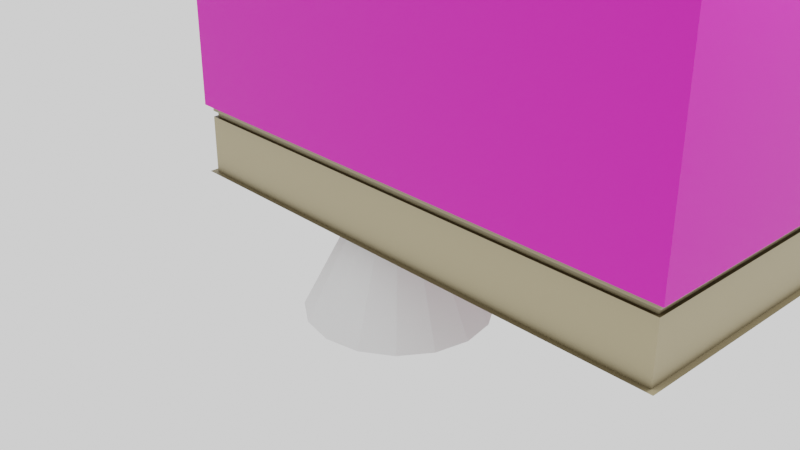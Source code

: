 # Source: RoyalScenary.blend  (saved by Blender 4.4.32; exported with 4.5.12 LTS)
import bpy
from mathutils import Matrix  # noqa: F401  (used for matrix-valued properties, if any)

bpy.ops.wm.read_factory_settings(use_empty=True)
scene = bpy.context.scene
scene.name = 'Scene'

# ---- collections
col_collection = bpy.data.collections.new('Collection'); scene.collection.children.link(col_collection)

# ---- images (referenced by path relative to the original .blend; pixels are not part of the script)
import os
ASSET_DIR = os.environ.get("B2B_ASSET_DIR", "")  # directory of the original .blend (textures are referenced by path, not embedded)
HERE = os.path.dirname(os.path.abspath(__file__))  # packed textures are extracted next to this script under _unpacked/

def load_image(name, relpath, width, height, colorspace="sRGB"):
    """Load a texture the original file referenced (path relative to the .blend, or extracted next to this script)."""
    p = next((c for c in (os.path.join(HERE, relpath), os.path.join(ASSET_DIR, relpath)) if relpath and os.path.exists(c)), "")
    if p:
        img = bpy.data.images.load(p, check_existing=True)
        img.name = name
    else:  # same state as the original file: an image datablock whose file is absent (Cycles renders it pink)
        img = bpy.data.images.new(name, width, height)
        img.source = "FILE"
        img.filepath = "//" + (relpath or name)
    img.colorspace_settings.name = colorspace
    return img
img_other_texture_jpg = load_image('other_texture.jpg', 'other_texture.jpg', 1024, 1024, 'sRGB')
img_diffuse2 = load_image('Diffuse2', 'RoyalScenary.png', 1024, 1024, 'sRGB')
img_second_wall_texture_jpg = load_image('second_wall_texture.jpg', 'second_wall_texture.jpg', 1024, 1024, 'sRGB')

# ---- materials (node trees are filled in below, after node groups)
mat_material = bpy.data.materials.new('Material')
mat_material.alpha_threshold = 0.0
mat_material.use_transparent_shadow = False
mat_material.roughness = 0.5
mat_material.line_color = (0.0, 0.0, 0.0, 1.0)
mat_material_001 = bpy.data.materials.new('Material.001')
mat_material_001.use_transparent_shadow = False
mat_material_001.roughness = 0.5
mat_material_002 = bpy.data.materials.new('Material.002')
mat_material_002.use_transparent_shadow = False

# ---- material node trees
mat_material.use_nodes = True; mat_material.node_tree.nodes.clear()
_N = mat_material.node_tree.nodes; _L = mat_material.node_tree.links
n0 = _N.new('ShaderNodeOutputMaterial'); n0.name = 'Material Output'; n0.location = (300, 300)
n1 = _N.new('ShaderNodeBsdfPrincipled'); n1.name = 'Principled BSDF'; n1.location = (10, 300)
n1.distribution = 'GGX'
n1.subsurface_method = 'RANDOM_WALK_SKIN'
n1.inputs[3].default_value = 1.45
n1.inputs[27].default_value = (0.0, 0.0, 0.0, 1.0)
n1.inputs[28].default_value = 1.0
n2 = _N.new('ShaderNodeTexImage'); n2.name = 'Image Texture'; n2.location = (-937, 247)
n2.image = img_other_texture_jpg
n3 = _N.new('ShaderNodeMix'); n3.name = 'Mix'; n3.location = (-623, 283)
n3.data_type = 'RGBA'
n3.blend_type = 'MULTIPLY'
n3.inputs[0].default_value = 0.5833
n3.inputs[7].default_value = (0.4991, 0.2821, 0.01861, 1.0)
n4 = _N.new('ShaderNodeAmbientOcclusion'); n4.name = 'Ambient Occlusion'; n4.location = (-777, 516)
n4.samples = 18
n5 = _N.new('ShaderNodeMix'); n5.name = 'Mix.001'; n5.location = (-271, 385)
n5.data_type = 'RGBA'
n5.inputs[6].default_value = (0.03637, 0.02122, 0.0009271, 1.0)
n6 = _N.new('ShaderNodeValToRGB'); n6.name = 'Color Ramp'; n6.location = (-585, 517)
while len(n6.color_ramp.elements) > 1: n6.color_ramp.elements.remove(n6.color_ramp.elements[-1])
n6.color_ramp.elements[0].position = 0.3091; n6.color_ramp.elements[0].color = (0.0, 0.0, 0.0, 1.0)
_e = n6.color_ramp.elements.new(1.0); _e.color = (1.0, 1.0, 1.0, 1.0)
n7 = _N.new('ShaderNodeTexImage'); n7.name = 'Image Texture.001'; n7.location = (816, 445)
n7.image = img_diffuse2
_L.new(n1.outputs[0], n0.inputs[0])
_L.new(n2.outputs[0], n3.inputs[6])
_L.new(n6.outputs[0], n5.inputs[0])
_L.new(n4.outputs[0], n6.inputs[0])
_L.new(n5.outputs[2], n1.inputs[0])
_L.new(n3.outputs[2], n5.inputs[7])
n0.is_active_output = True
mat_material_001.use_nodes = True; mat_material_001.node_tree.nodes.clear()
_N = mat_material_001.node_tree.nodes; _L = mat_material_001.node_tree.links
n0 = _N.new('ShaderNodeBsdfPrincipled'); n0.name = 'Principled BSDF'; n0.location = (10, 300)
n0.distribution = 'GGX'
n0.subsurface_method = 'RANDOM_WALK_SKIN'
n0.inputs[3].default_value = 1.45
n0.inputs[27].default_value = (0.0, 0.0, 0.0, 1.0)
n0.inputs[28].default_value = 1.0
n1 = _N.new('ShaderNodeOutputMaterial'); n1.name = 'Material Output'; n1.location = (300, 300)
n2 = _N.new('ShaderNodeTexImage'); n2.name = 'Image Texture'; n2.location = (-945, 281)
n2.image = img_second_wall_texture_jpg
n3 = _N.new('ShaderNodeValToRGB'); n3.name = 'Color Ramp'; n3.location = (-606, 219)
while len(n3.color_ramp.elements) > 1: n3.color_ramp.elements.remove(n3.color_ramp.elements[-1])
n3.color_ramp.elements[0].position = 0.0; n3.color_ramp.elements[0].color = (0.1238, 0.1238, 0.1238, 1.0)
_e = n3.color_ramp.elements.new(0.2773); _e.color = (1.0, 1.0, 1.0, 1.0)
n4 = _N.new('ShaderNodeMix'); n4.name = 'Mix'; n4.location = (-294, 248)
n4.data_type = 'RGBA'
n4.blend_type = 'MULTIPLY'
n4.inputs[0].default_value = 0.8083
n4.inputs[7].default_value = (0.2444, 0.164, 0.001455, 1.0)
n5 = _N.new('ShaderNodeAmbientOcclusion'); n5.name = 'Ambient Occlusion'; n5.location = (-900, 644)
n5.samples = 18
n6 = _N.new('ShaderNodeMix'); n6.name = 'Mix.001'; n6.location = (-232, 516)
n6.data_type = 'RGBA'
n6.inputs[6].default_value = (0.03637, 0.02122, 0.0009271, 1.0)
n7 = _N.new('ShaderNodeValToRGB'); n7.name = 'Color Ramp.001'; n7.location = (-707, 645)
while len(n7.color_ramp.elements) > 1: n7.color_ramp.elements.remove(n7.color_ramp.elements[-1])
n7.color_ramp.elements[0].position = 0.3091; n7.color_ramp.elements[0].color = (0.0, 0.0, 0.0, 1.0)
_e = n7.color_ramp.elements.new(1.0); _e.color = (1.0, 1.0, 1.0, 1.0)
n8 = _N.new('ShaderNodeTexImage'); n8.name = 'Image Texture.001'; n8.location = (754, 509)
n8.image = img_diffuse2
_L.new(n0.outputs[0], n1.inputs[0])
_L.new(n2.outputs[0], n3.inputs[0])
_L.new(n3.outputs[0], n4.inputs[6])
_L.new(n7.outputs[0], n6.inputs[0])
_L.new(n5.outputs[0], n7.inputs[0])
_L.new(n4.outputs[2], n6.inputs[7])
_L.new(n6.outputs[2], n0.inputs[0])
n1.is_active_output = True
mat_material_002.use_nodes = True; mat_material_002.node_tree.nodes.clear()
_N = mat_material_002.node_tree.nodes; _L = mat_material_002.node_tree.links
n0 = _N.new('ShaderNodeBsdfPrincipled'); n0.name = 'Principled BSDF'; n0.location = (10, 300)
n0.distribution = 'GGX'
n0.subsurface_method = 'RANDOM_WALK_SKIN'
n0.inputs[3].default_value = 1.45
n0.inputs[13].default_value = 0.0
n0.inputs[27].default_value = (0.0, 0.0, 0.0, 1.0)
n0.inputs[28].default_value = 1.0
n1 = _N.new('ShaderNodeOutputMaterial'); n1.name = 'Material Output'; n1.location = (300, 300)
n2 = _N.new('ShaderNodeAmbientOcclusion'); n2.name = 'Ambient Occlusion'; n2.location = (-1110, 427)
n2.samples = 18
n3 = _N.new('ShaderNodeMix'); n3.name = 'Mix.001'; n3.location = (-604, 296)
n3.data_type = 'RGBA'
n3.inputs[6].default_value = (0.03637, 0.02122, 0.0009271, 1.0)
n3.inputs[7].default_value = (1.0, 0.8469, 0.6514, 1.0)
n4 = _N.new('ShaderNodeValToRGB'); n4.name = 'Color Ramp'; n4.location = (-923, 428)
while len(n4.color_ramp.elements) > 1: n4.color_ramp.elements.remove(n4.color_ramp.elements[-1])
n4.color_ramp.elements[0].position = 0.04545; n4.color_ramp.elements[0].color = (0.0, 0.0, 0.0, 1.0)
_e = n4.color_ramp.elements.new(1.0); _e.color = (1.0, 1.0, 1.0, 1.0)
n5 = _N.new('ShaderNodeTexImage'); n5.name = 'Image Texture.001'; n5.location = (718, 470)
n5.image = img_diffuse2
_L.new(n0.outputs[0], n1.inputs[0])
_L.new(n4.outputs[0], n3.inputs[0])
_L.new(n2.outputs[0], n4.inputs[0])
_L.new(n3.outputs[2], n0.inputs[0])
n1.is_active_output = True

# ---- world
world_world = bpy.data.worlds.new('World'); scene.world = world_world
world_world.use_nodes = True; world_world.node_tree.nodes.clear()
_N = world_world.node_tree.nodes; _L = world_world.node_tree.links
n0 = _N.new('ShaderNodeOutputWorld'); n0.name = 'World Output'; n0.location = (300, 300)
n1 = _N.new('ShaderNodeBackground'); n1.name = 'Background'; n1.location = (10, 300)
n1.inputs[0].default_value = (1.0, 1.0, 1.0, 1.0)
_L.new(n1.outputs[0], n0.inputs[0])
n0.is_active_output = True
world_world.color = (0.05088, 0.05088, 0.05088)
world_world.use_sun_shadow = False
world_world.sun_shadow_jitter_overblur = 0.0

# ---- cameras
cam_camera = bpy.data.cameras.new('Camera')
cam_camera.clip_end = 100.0
cam_camera.ortho_scale = 7.314

# ---- lights
light_light = bpy.data.lights.new('Light', 'POINT')
light_light.transmission_factor = 0.0
light_light.energy = 1000.0
light_light.shadow_soft_size = 0.1
light_light.shadow_maximum_resolution = 0.006
light_light.use_absolute_resolution = True

# ---- meshes
me_shipwheel2 = bpy.data.meshes.new('shipwheel2')
me_shipwheel2.from_pydata([(-9.378, 11.51, -0.4152), (-9.378, -11.91, -0.4152), (20.19, 11.51, -0.4152), (20.19, -11.91, -0.4152), (-9.378, 11.51, 37.62), (-9.378, -11.91, 37.62), (20.19, 11.51, 37.62), (20.19, -11.91, 37.62), (-9.378, -6.869, -0.4152), (20.19, -6.869, 37.62), (20.19, -6.869, -0.4152), (-9.378, -6.869, 37.62), (-8.988, -11.91, 37.23), (19.8, -11.91, 37.23), (-8.988, -11.91, -0.02514), (-8.988, -6.869, -0.02514), (19.8, -6.869, -0.02514), (19.8, -11.91, -0.02514), (-8.988, -6.869, 37.23), (19.8, -6.869, 37.23), (19.57, -7.745, 0.1992), (19.57, -7.325, 0.1992), (19.57, -7.325, 37.01), (19.57, -7.745, 37.01), (-8.988, -7.325, -0.02514), (-8.988, -7.745, -0.02514), (19.8, -7.325, -0.02514), (19.8, -7.745, -0.02514), (-8.988, -7.745, 37.23), (-8.988, -7.325, 37.23), (19.8, -7.745, 37.23), (19.8, -7.325, 37.23), (-8.763, -7.745, 37.01), (-8.763, -7.325, 37.01), (-8.763, -7.325, 0.1992), (-8.763, -7.745, 0.1992), (20.19, 8.852, 37.62), (-9.378, 8.852, -0.4152), (20.19, 8.852, -0.4152), (-9.378, 8.852, 37.62)], [], [(0, 2, 6, 4), (38, 36, 6, 2), (36, 39, 4, 6), (24, 26, 16, 15), (37, 38, 2, 0), (39, 37, 0, 4), (8, 11, 18, 15), (11, 9, 19, 18), (1, 3, 17, 14), (7, 5, 12, 13), (17, 13, 30, 27), (22, 21, 20, 23), (13, 12, 28, 30), (5, 1, 14, 12), (9, 10, 16, 19), (3, 7, 13, 17), (10, 8, 15, 16), (26, 31, 19, 16), (31, 29, 18, 19), (29, 24, 15, 18), (14, 17, 27, 25), (29, 31, 22, 33), (26, 24, 34, 21), (25, 27, 20, 35), (28, 25, 35, 32), (12, 14, 25, 28), (33, 22, 23, 32), (21, 34, 35, 20), (34, 33, 32, 35), (27, 30, 23, 20), (31, 26, 21, 22), (24, 29, 33, 34), (30, 28, 32, 23), (11, 8, 37, 39), (8, 10, 38, 37), (9, 11, 39, 36), (10, 9, 36, 38)])
me_shipwheel2.polygons.foreach_set('material_index', [2, 2, 2, 1, 2, 2, 1, 1, 1, 1, 1, 1, 1, 1, 1, 1, 1, 1, 1, 1, 1, 1, 1, 1, 1, 1, 1, 1, 1, 1, 1, 1, 1, 0, 0, 0, 0])
_uv = me_shipwheel2.uv_layers.new(name='UVMap')
_uv.uv.foreach_set('vector', [-0.5195, -0.8361, 1.519, -0.8361, 1.519, 1.836, -0.5195, 1.836, 1.124, -0.8361, 1.124, 1.836, 1.307, 1.836, 1.307, -0.8361, 1.519, 1.136, -0.5195, 1.136, -0.5195, 1.322, 1.519, 1.322, -1.393, -0.02796, 2.393, -0.02796, 2.393, 0.1029, -1.393, 0.1029, -0.5195, 1.136, 1.519, 1.136, 1.519, 1.322, -0.5195, 1.322, -0.8116, 1.136, 1.812, 1.136, 1.812, 1.322, -0.8116, 1.322, 2.936, 0.1029, -1.936, 0.1029, -1.936, 0.1029, 2.936, 0.1029, -1.393, 0.1029, 2.393, 0.1029, 2.393, 0.1029, -1.393, 0.1029, 0.0, 0.0, 0.0, 0.0, 0.0, 0.0, 0.0, 0.0, 0.0, 0.0, 0.0, 0.0, 0.0, 0.0, 0.0, 0.0, -0.9995, -1.981, -0.9995, 2.981, -0.07214, 2.981, -0.07214, -1.981, -0.01828, 2.981, -0.01828, -1.981, -0.07214, -1.981, -0.07214, 2.981, 2.393, -1.027, -1.393, -1.027, -1.393, -0.08283, 2.393, -0.08283, 0.0, 0.0, 0.0, 0.0, 0.0, 0.0, 0.0, 0.0, 0.1101, 2.981, 0.1101, -1.981, 0.1101, -1.981, 0.1101, 2.981, 0.0, 0.0, 0.0, 0.0, 0.0, 0.0, 0.0, 0.0, 2.393, 0.1029, -1.393, 0.1029, -1.393, 0.1029, 2.393, 0.1029, -0.01828, -1.981, -0.01828, 2.981, 0.1101, 2.981, 0.1101, -1.981, 2.393, -0.02796, -1.393, -0.02796, -1.393, 0.1029, 2.393, 0.1029, -1.936, -0.02796, 2.936, -0.02796, 2.936, 0.1029, -1.936, 0.1029, -1.393, -1.027, 2.393, -1.027, 2.393, -0.08283, -1.393, -0.08283, -1.393, -0.02796, 2.393, -0.02796, 2.393, -0.02796, -1.393, -0.02796, 2.393, -0.02796, -1.393, -0.02796, -1.393, -0.02796, 2.393, -0.02796, -1.393, -0.08283, 2.393, -0.08283, 2.393, -0.08283, -1.393, -0.08283, -1.936, -0.08283, 2.936, -0.08283, 2.936, -0.08283, -1.936, -0.08283, -1.936, -1.027, 2.936, -1.027, 2.936, -0.08283, -1.936, -0.08283, -1.393, -0.02796, 2.393, -0.02796, 2.393, -0.08283, -1.393, -0.08283, 2.393, -0.02796, -1.393, -0.02796, -1.393, -0.08283, 2.393, -0.08283, 2.936, -0.02796, -1.936, -0.02796, -1.936, -0.08283, 2.936, -0.08283, -0.07214, -1.981, -0.07214, 2.981, -0.07214, 2.981, -0.07214, -1.981, -0.01828, 2.981, -0.01828, -1.981, -0.01828, -1.981, -0.01828, 2.981, 2.936, -0.02796, -1.936, -0.02796, -1.936, -0.02796, 2.936, -0.02796, 2.393, -0.08283, -1.393, -0.08283, -1.393, -0.08283, 2.393, -0.08283, -0.8116, 0.2862, 1.812, 0.2862, 1.812, 1.136, -0.8116, 1.136, -0.5195, 0.2862, 1.519, 0.2862, 1.519, 1.136, -0.5195, 1.136, 1.519, 0.2862, -0.5195, 0.2862, -0.5195, 1.136, 1.519, 1.136, 0.2901, -0.8361, 0.2901, 1.836, 1.124, 1.836, 1.124, -0.8361])
_uv.active_render = True
_uv = me_shipwheel2.uv_layers.new(name='UVMap.001')
_uv.uv.foreach_set('vector', [0.7423, 0.4776, 0.7423, 0.5618, 0.634, 0.5618, 0.634, 0.4776, 0.9917, 0.7346, 0.5516, 0.7346, 0.5516, 0.7039, 0.9917, 0.7039, 0.8937, 0.6424, 0.5516, 0.6424, 0.5516, 0.6117, 0.8937, 0.6117, 0.5379, 0.8456, 0.01486, 0.8456, 0.01486, 0.8245, 0.5379, 0.8245, 0.8937, 0.6731, 0.5516, 0.6731, 0.5516, 0.6424, 0.8937, 0.6424, 0.5516, 0.6731, 0.9917, 0.6731, 0.9917, 0.7039, 0.5516, 0.7039, 0.5129, 0.9179, 0.007957, 0.9179, 0.01387, 0.8998, 0.5128, 0.8998, 0.5192, 0.7103, 0.005222, 0.7103, 0.012, 0.6922, 0.5124, 0.6922, 0.01486, 0.7464, 0.5382, 0.7464, 0.538, 0.7645, 0.02103, 0.7645, -0.004398, 0.7283, 0.5232, 0.7283, 0.5162, 0.7103, 0.002562, 0.7103, 0.7565, 0.5825, 0.7565, 3.06e-08, 0.8782, 2.592e-08, 0.8782, 0.5825, 0.007169, 0.9373, 0.4808, 0.9373, 0.4808, 0.9568, 0.007169, 0.9568, 0.9956, 0.9964, 0.5456, 0.9964, 0.5456, 0.8746, 0.9956, 0.8746, 0.007169, 0.8817, 0.4966, 0.8817, 0.4916, 0.8998, 0.01219, 0.8998, 0.007169, 0.8637, 0.4966, 0.8637, 0.4916, 0.8817, 0.01219, 0.8817, 0.5412, 0.8637, 0.01486, 0.8637, 0.02103, 0.8456, 0.5411, 0.8456, 0.01486, 0.7283, 0.5382, 0.7283, 0.538, 0.7464, 0.02103, 0.7464, 0.4866, 0.999, 0.007169, 0.999, 0.007169, 0.9779, 0.4866, 0.9779, 0.01237, 0.8034, 0.5368, 0.8034, 0.5368, 0.8245, 0.01237, 0.8245, 0.007957, 0.9568, 0.5127, 0.9568, 0.5127, 0.9779, 0.007957, 0.9779, 0.9956, 0.8746, 0.5456, 0.8746, 0.5456, 0.7528, 0.9956, 0.7528, 0.5437, 0.6146, 0.04679, 0.6146, 0.05066, 0.6039, 0.5398, 0.6039, -0.002271, 0.6402, 0.5374, 0.6402, 0.5373, 0.6506, 0.001389, 0.6506, -0.002271, 0.6299, 0.5374, 0.6299, 0.5373, 0.6402, 0.001389, 0.6402, 0.007169, 0.6818, 0.4866, 0.6818, 0.4837, 0.6922, 0.01006, 0.6922, 1.0, -8.449e-09, 1.0, 0.5825, 0.8782, 0.5825, 0.8782, -1.468e-08, 0.5286, 0.7839, 0.01237, 0.7839, 0.01237, 0.7645, 0.5286, 0.7645, 0.01486, 0.7839, 0.5377, 0.7839, 0.5377, 0.8034, 0.01486, 0.8034, 0.4353, 0.9373, 0.007169, 0.9373, 0.007169, 0.9179, 0.4353, 0.9179, 0.4354, 0.6818, 0.007169, 0.6818, 0.01006, 0.6714, 0.4353, 0.6714, 0.007169, 0.661, 0.4866, 0.661, 0.4837, 0.6714, 0.01006, 0.6714, 0.5405, 0.661, -0.002271, 0.661, 0.001389, 0.6506, 0.5404, 0.6506, 0.5437, 0.6299, 0.04679, 0.6299, 0.05066, 0.6195, 0.5398, 0.6195, 0.3782, 1.897e-08, 0.3782, 0.5947, 0.1891, 0.5947, 0.1891, 6.913e-08, 0.3782, 0.4622, 0.3782, -1.265e-09, 0.5674, 1.301e-08, 0.5674, 0.4622, 0.7565, 2.529e-09, 0.7565, 0.4622, 0.5674, 0.4622, 0.5674, 1.681e-08, 1.491e-08, 0.5947, 3.728e-09, -1.869e-16, 0.1891, 5.016e-08, 0.1891, 0.5947])
me_shipwheel2.materials.append(mat_material)
me_shipwheel2.materials.append(mat_material_001)
me_shipwheel2.materials.append(mat_material_002)
me_shipwheel2.update()
me_shipwheel2.normals_split_custom_set([tuple(v) for v in zip(*[iter([0.0, -1.0, 5.427e-08, 0.0, -1.0, 5.427e-08, 0.0, -1.0, 5.427e-08, 0.0, -1.0, 5.427e-08, -1.0, 0.0, 0.0, -1.0, 0.0, 0.0, -1.0, 0.0, 0.0, -1.0, 0.0, 0.0, 0.0, 0.0, -1.0, 0.0, 0.0, -1.0, 0.0, 0.0, -1.0, 0.0, 0.0, -1.0, 0.0, 1.309e-07, 1.0, 0.0, 1.309e-07, 1.0, 0.0, 1.309e-07, 1.0, 0.0, 1.309e-07, 1.0, 0.0, 7.857e-08, 1.0, 0.0, 7.857e-08, 1.0, 0.0, 7.857e-08, 1.0, 0.0, 7.857e-08, 1.0, 1.0, 0.0, 0.0, 1.0, 0.0, 0.0, 1.0, 0.0, 0.0, 1.0, 0.0, 0.0, 0.0, 1.0, -4.87e-08, 0.0, 1.0, -4.87e-08, 0.0, 1.0, -4.87e-08, 0.0, 1.0, -4.87e-08, 1.634e-08, 1.0, 0.0, 1.634e-08, 1.0, 0.0, 1.634e-08, 1.0, 0.0, 1.634e-08, 1.0, 0.0, 0.0, -1.0, 0.0, 0.0, -1.0, 0.0, 0.0, -1.0, 0.0, 0.0, -1.0, 0.0, 0.0, -1.0, 0.0, 0.0, -1.0, 0.0, 0.0, -1.0, 0.0, 0.0, -1.0, 0.0, -1.0, 3.936e-07, 0.0, -1.0, 3.936e-07, 0.0, -1.0, 3.936e-07, 0.0, -1.0, 3.936e-07, 0.0, -1.0, 0.0, 0.0, -1.0, 0.0, 0.0, -1.0, 0.0, 0.0, -1.0, 0.0, 0.0, 2.083e-08, 0.0, -1.0, 2.083e-08, 0.0, -1.0, 2.083e-08, 0.0, -1.0, 2.083e-08, 0.0, -1.0, -2.477e-13, -1.0, 6.494e-08, -2.477e-13, -1.0, 6.494e-08, -2.477e-13, -1.0, 6.494e-08, -2.477e-13, -1.0, 6.494e-08, 0.0, 1.0, -4.87e-08, 0.0, 1.0, -4.87e-08, 0.0, 1.0, -4.87e-08, 0.0, 1.0, -4.87e-08, 2.477e-13, -1.0, 6.494e-08, 2.477e-13, -1.0, 6.494e-08, 2.477e-13, -1.0, 6.494e-08, 2.477e-13, -1.0, 6.494e-08, 0.0, 1.0, -1.341e-06, 0.0, 1.0, -1.341e-06, 0.0, 1.0, -1.341e-06, 0.0, 1.0, -1.341e-06, -1.0, 0.0, 0.0, -1.0, 0.0, 0.0, -1.0, 0.0, 0.0, -1.0, 0.0, 0.0, 4.485e-08, 0.0, -1.0, 4.485e-08, 0.0, -1.0, 4.485e-08, 0.0, -1.0, 4.485e-08, 0.0, -1.0, 1.0, 0.0, 0.0, 1.0, 0.0, 0.0, 1.0, 0.0, 0.0, 1.0, 0.0, 0.0, 0.0, 1.114e-07, 1.0, 0.0, 1.114e-07, 1.0, 0.0, 1.114e-07, 1.0, 0.0, 1.114e-07, 1.0, 1.67e-08, 1.0, 0.0, 1.67e-08, 1.0, 0.0, 1.67e-08, 1.0, 0.0, 1.67e-08, 1.0, 0.0, 0.0, 1.0, 0.0, 0.0, 1.0, 0.0, 0.0, 1.0, 0.0, 0.0, 1.0, 0.0, 0.0, -1.0, 0.0, 0.0, -1.0, 0.0, 0.0, -1.0, 0.0, 0.0, -1.0, 0.0, -4.378e-13, -1.0, 5.738e-08, -4.378e-13, -1.0, 5.738e-08, -4.378e-13, -1.0, 5.738e-08, -4.378e-13, -1.0, 5.738e-08, 1.0, 1.968e-07, 0.0, 1.0, 1.968e-07, 0.0, 1.0, 1.968e-07, 0.0, 1.0, 1.968e-07, 0.0, 3.969e-08, 0.0, -1.0, 3.969e-08, 0.0, -1.0, 3.969e-08, 0.0, -1.0, 3.969e-08, 0.0, -1.0, 0.0, 7.087e-08, 1.0, 0.0, 7.087e-08, 1.0, 0.0, 7.087e-08, 1.0, 0.0, 7.087e-08, 1.0, 1.0, 0.0, 0.0, 1.0, 0.0, 0.0, 1.0, 0.0, 0.0, 1.0, 0.0, 0.0, 2.189e-13, -1.0, 4.304e-08, 2.189e-13, -1.0, 4.304e-08, 2.189e-13, -1.0, 4.304e-08, 2.189e-13, -1.0, 4.304e-08, -2.189e-13, 1.0, -4.304e-08, -2.189e-13, 1.0, -4.304e-08, -2.189e-13, 1.0, -4.304e-08, -2.189e-13, 1.0, -4.304e-08, 4.378e-13, 1.0, -5.738e-08, 4.378e-13, 1.0, -5.738e-08, 4.378e-13, 1.0, -5.738e-08, 4.378e-13, 1.0, -5.738e-08, -1.67e-08, -1.0, 2.381e-06, -1.67e-08, -1.0, 2.381e-06, -1.67e-08, -1.0, 2.381e-06, -1.67e-08, -1.0, 2.381e-06, 1.0, 0.0, 0.0, 1.0, 0.0, 0.0, 1.0, 0.0, 0.0, 1.0, 0.0, 0.0, 0.0, 7.203e-08, 1.0, 0.0, 7.203e-08, 1.0, 0.0, 7.203e-08, 1.0, 0.0, 7.203e-08, 1.0, 0.0, -2.426e-07, -1.0, 0.0, -2.426e-07, -1.0, 0.0, -2.426e-07, -1.0, 0.0, -2.426e-07, -1.0, -1.0, -1.021e-07, 0.0, -1.0, -1.021e-07, 0.0, -1.0, -1.021e-07, 0.0, -1.0, -1.021e-07, 0.0])] * 3)])
me_cone = bpy.data.meshes.new('Cone')
me_cone.from_pydata([(0.0, 1.0, -1.0), (0.3827, 0.9239, -1.0), (0.7071, 0.7071, -1.0), (0.9239, 0.3827, -1.0), (1.0, 0.0, -1.0), (0.9239, -0.3827, -1.0), (0.7071, -0.7071, -1.0), (0.3827, -0.9239, -1.0), (0.0, -1.0, -1.0), (-0.3827, -0.9239, -1.0), (-0.7071, -0.7071, -1.0), (-0.9239, -0.3827, -1.0), (-1.0, 0.0, -1.0), (-0.9239, 0.3827, -1.0), (-0.7071, 0.7071, -1.0), (-0.3827, 0.9239, -1.0), (0.0, 0.0, 1.0)], [], [(0, 16, 1), (1, 16, 2), (2, 16, 3), (3, 16, 4), (4, 16, 5), (5, 16, 6), (6, 16, 7), (7, 16, 8), (8, 16, 9), (9, 16, 10), (10, 16, 11), (11, 16, 12), (12, 16, 13), (13, 16, 14), (0, 1, 2, 3, 4, 5, 6, 7, 8, 9, 10, 11, 12, 13, 14, 15), (14, 16, 15), (15, 16, 0)])
_uv = me_cone.uv_layers.new(name='UVMap')
_uv.uv.foreach_set('vector', [0.25, 0.49, 0.25, 0.25, 0.3418, 0.4717, 0.3418, 0.4717, 0.25, 0.25, 0.4197, 0.4197, 0.4197, 0.4197, 0.25, 0.25, 0.4717, 0.3418, 0.4717, 0.3418, 0.25, 0.25, 0.49, 0.25, 0.49, 0.25, 0.25, 0.25, 0.4717, 0.1582, 0.4717, 0.1582, 0.25, 0.25, 0.4197, 0.08029, 0.4197, 0.08029, 0.25, 0.25, 0.3418, 0.02827, 0.3418, 0.02827, 0.25, 0.25, 0.25, 0.01, 0.25, 0.01, 0.25, 0.25, 0.1582, 0.02827, 0.1582, 0.02827, 0.25, 0.25, 0.08029, 0.08029, 0.08029, 0.08029, 0.25, 0.25, 0.02827, 0.1582, 0.02827, 0.1582, 0.25, 0.25, 0.01, 0.25, 0.01, 0.25, 0.25, 0.25, 0.02827, 0.3418, 0.02827, 0.3418, 0.25, 0.25, 0.08029, 0.4197, 0.75, 0.49, 0.8418, 0.4717, 0.9197, 0.4197, 0.9717, 0.3418, 0.99, 0.25, 0.9717, 0.1582, 0.9197, 0.08029, 0.8418, 0.02827, 0.75, 0.01, 0.6582, 0.02827, 0.5803, 0.08029, 0.5283, 0.1582, 0.51, 0.25, 0.5283, 0.3418, 0.5803, 0.4197, 0.6582, 0.4717, 0.08029, 0.4197, 0.25, 0.25, 0.1582, 0.4717, 0.1582, 0.4717, 0.25, 0.25, 0.25, 0.49])
me_cone.update()

# ---- objects
ob_light = bpy.data.objects.new('Light', light_light)
ob_camera = bpy.data.objects.new('Camera', cam_camera)
ob_shipwheel2 = bpy.data.objects.new('shipwheel2', me_shipwheel2)
ob_cone = bpy.data.objects.new('Cone', me_cone)

# ---- transforms, parenting, visibility, modifiers, constraints
ob_light.location = (4.076, 1.005, 5.904)
ob_light.rotation_euler = (0.6503, 0.05522, 1.866)
ob_light.lock_rotations_4d = False
ob_light.empty_display_type = 'ARROWS'
ob_light.color = (0.0, 0.0, 0.0, 0.0)
ob_light.lineart.crease_threshold = 0.0
ob_camera.location = (7.359, -6.926, 4.958)
ob_camera.rotation_euler = (1.109, 0.0, 0.8149)
ob_camera.lock_rotations_4d = False
ob_camera.empty_display_type = 'ARROWS'
ob_camera.color = (0.0, 0.0, 0.0, 0.0)
ob_camera.display_type = 'WIRE'
ob_camera.lineart.crease_threshold = 0.0
ob_shipwheel2.location = (3.592, 2.233, 1.91)
ob_shipwheel2.rotation_euler = (1.571, -0.0, 4.712)
ob_shipwheel2.scale = (0.1516, 0.1516, 0.1516)
ob_cone.location = (0.0, 0.0, 0.0)

# ---- collection membership
col_collection.objects.link(ob_light)
col_collection.objects.link(ob_camera)
col_collection.objects.link(ob_shipwheel2)
col_collection.objects.link(ob_cone)

# ---- scene / render settings (as saved in the file)
scene.camera = ob_camera
scene.frame_start = 1; scene.frame_end = 250; scene.frame_set(1)
scene.render.engine = 'CYCLES'
scene.cycles.samples = 100
scene.cycles.sampling_pattern = 'TABULATED_SOBOL'
scene.cycles.use_light_tree = False
scene.cycles.bake_type = 'DIFFUSE'
scene.view_settings.view_transform = 'Filmic'
bpy.context.view_layer.update()
